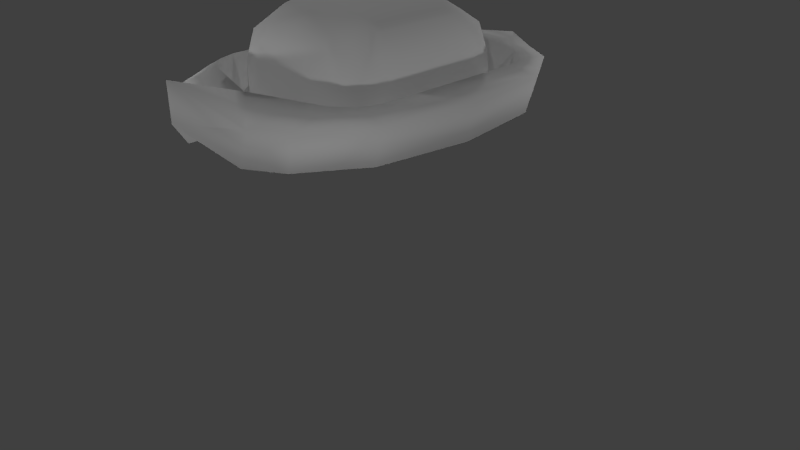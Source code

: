 # Source: helmet.blend  (saved by Blender 2.75.0; exported with 4.5.12 LTS)
import bpy
from mathutils import Matrix  # noqa: F401  (used for matrix-valued properties, if any)

bpy.ops.wm.read_factory_settings(use_empty=True)
scene = bpy.context.scene
scene.name = 'Scene'

# ---- collections
col_collection_1 = bpy.data.collections.new('Collection 1'); scene.collection.children.link(col_collection_1)

# ---- materials (node trees are filled in below, after node groups)
mat_material = bpy.data.materials.new('Material')
mat_material.alpha_threshold = 0.0
mat_material.use_transparent_shadow = False
mat_material.roughness = 0.5
mat_material.line_color = (0.0, 0.0, 0.0, 1.0)

# ---- material node trees

# ---- world
world_world = bpy.data.worlds.new('World'); scene.world = world_world
world_world.color = (0.05088, 0.05088, 0.05088)
world_world.use_sun_shadow = False
world_world.sun_shadow_jitter_overblur = 0.0
world_world.cycles.sampling_method = 'MANUAL'
world_world.cycles.sample_map_resolution = 256

# ---- cameras
cam_camera = bpy.data.cameras.new('Camera')
cam_camera.clip_end = 100.0
cam_camera.lens = 35.0
cam_camera.sensor_width = 32.0
cam_camera.sensor_height = 18.0
cam_camera.ortho_scale = 7.314
cam_camera.dof.focus_distance = 0.0
cam_camera.dof.aperture_fstop = 128.0

# ---- lights
light_lamp_007 = bpy.data.lights.new('Lamp.007', 'POINT')
light_lamp_007.transmission_factor = 0.0
light_lamp_007.cutoff_distance = 30.0
light_lamp_007.energy = 100.0
light_lamp_007.shadow_buffer_clip_start = 1.001
light_lamp_007.shadow_soft_size = 0.1
light_lamp_007.shadow_maximum_resolution = 0.006
light_lamp_007.use_absolute_resolution = True
light_lamp_007.cycles.use_multiple_importance_sampling = False
light_lamp_006 = bpy.data.lights.new('Lamp.006', 'POINT')
light_lamp_006.transmission_factor = 0.0
light_lamp_006.cutoff_distance = 30.0
light_lamp_006.energy = 100.0
light_lamp_006.shadow_buffer_clip_start = 1.001
light_lamp_006.shadow_soft_size = 0.1
light_lamp_006.shadow_maximum_resolution = 0.006
light_lamp_006.use_absolute_resolution = True
light_lamp_006.cycles.use_multiple_importance_sampling = False
light_lamp_005 = bpy.data.lights.new('Lamp.005', 'POINT')
light_lamp_005.transmission_factor = 0.0
light_lamp_005.cutoff_distance = 30.0
light_lamp_005.energy = 100.0
light_lamp_005.shadow_buffer_clip_start = 1.001
light_lamp_005.shadow_soft_size = 0.1
light_lamp_005.shadow_maximum_resolution = 0.006
light_lamp_005.use_absolute_resolution = True
light_lamp_005.cycles.use_multiple_importance_sampling = False
light_lamp_004 = bpy.data.lights.new('Lamp.004', 'POINT')
light_lamp_004.transmission_factor = 0.0
light_lamp_004.cutoff_distance = 30.0
light_lamp_004.energy = 100.0
light_lamp_004.shadow_buffer_clip_start = 1.001
light_lamp_004.shadow_soft_size = 0.1
light_lamp_004.shadow_maximum_resolution = 0.006
light_lamp_004.use_absolute_resolution = True
light_lamp_004.cycles.use_multiple_importance_sampling = False
light_lamp_003 = bpy.data.lights.new('Lamp.003', 'POINT')
light_lamp_003.transmission_factor = 0.0
light_lamp_003.cutoff_distance = 30.0
light_lamp_003.energy = 100.0
light_lamp_003.shadow_buffer_clip_start = 1.001
light_lamp_003.shadow_soft_size = 0.1
light_lamp_003.shadow_maximum_resolution = 0.006
light_lamp_003.use_absolute_resolution = True
light_lamp_003.cycles.use_multiple_importance_sampling = False
light_lamp_002 = bpy.data.lights.new('Lamp.002', 'POINT')
light_lamp_002.transmission_factor = 0.0
light_lamp_002.cutoff_distance = 30.0
light_lamp_002.energy = 100.0
light_lamp_002.shadow_buffer_clip_start = 1.001
light_lamp_002.shadow_soft_size = 0.1
light_lamp_002.shadow_maximum_resolution = 0.006
light_lamp_002.use_absolute_resolution = True
light_lamp_002.cycles.use_multiple_importance_sampling = False
light_lamp_001 = bpy.data.lights.new('Lamp.001', 'POINT')
light_lamp_001.transmission_factor = 0.0
light_lamp_001.cutoff_distance = 30.0
light_lamp_001.energy = 100.0
light_lamp_001.shadow_buffer_clip_start = 1.001
light_lamp_001.shadow_soft_size = 0.1
light_lamp_001.shadow_maximum_resolution = 0.006
light_lamp_001.use_absolute_resolution = True
light_lamp_001.cycles.use_multiple_importance_sampling = False
light_lamp = bpy.data.lights.new('Lamp', 'POINT')
light_lamp.transmission_factor = 0.0
light_lamp.cutoff_distance = 30.0
light_lamp.energy = 100.0
light_lamp.shadow_buffer_clip_start = 1.001
light_lamp.shadow_soft_size = 0.1
light_lamp.shadow_maximum_resolution = 0.006
light_lamp.use_absolute_resolution = True
light_lamp.cycles.use_multiple_importance_sampling = False

# ---- meshes
me_cube = bpy.data.meshes.new('Cube')
me_cube.from_pydata([(1.221, 1.456, -0.7134), (1.221, -1.454, -0.7134), (0.5289, -0.6172, 0.5871), (0.5289, 0.6161, 0.5871), (0.8373, 0.6161, 0.4355), (0.8373, -0.6172, 0.4355), (0.4939, -2.156, -0.7134), (0.4939, 2.158, -0.7134), (1.063, 0.8789, -0.4377), (0.4561, 1.23, -0.4943), (1.063, -0.8797, -0.4377), (0.4561, -1.229, -0.4943), (1.413, -1.172, -0.7134), (0.4939, -1.172, -0.7134), (0.5289, -0.4978, 0.5871), (0.8373, -0.4978, 0.4355), (1.133, -0.6377, -0.4235), (0.4939, 1.165, -0.7134), (1.413, 1.165, -0.7134), (0.5289, 0.4931, 0.5871), (0.8373, 0.4931, 0.4355), (1.133, 0.6318, -0.4235), (0.7152, -0.6172, 0.5055), (0.9333, 1.903, -0.7134), (0.7152, 0.6161, 0.5055), (0.9333, -1.901, -0.7134), (0.8458, -1.1, -0.4728), (0.8458, 1.1, -0.4728), (0.7152, -0.4978, 0.5055), (0.9333, -1.172, -0.7134), (0.9333, 1.165, -0.7134), (0.7152, 0.4931, 0.5055), (0.4939, -1.172, -0.7134), (0.9333, -1.172, -0.7134), (0.4939, 1.165, -0.7134), (0.9333, 1.165, -0.7134), (0.5, -0.8063, -0.4507), (0.8021, -0.8063, -0.4507), (0.5, 0.8005, -0.4507), (0.8021, 0.8005, -0.4507), (0.9551, 0.7991, 0.1847), (0.5, 1.0, 0.3759), (0.9551, -0.7996, 0.1847), (0.5, -1.0, 0.3759), (1.0, -0.6448, 0.1847), (1.0, 0.6396, 0.1847), (0.8021, 1.0, 0.2729), (0.8021, -1.0, 0.2729), (0.4972, -1.525, -0.5707), (1.101, 1.207, -0.5707), (0.4972, 1.526, -0.5707), (1.101, -1.206, -0.5707), (1.188, -0.9725, -0.5707), (1.188, 0.9663, -0.5707), (0.8617, -1.41, -0.5707), (0.8617, 1.41, -0.5707), (1.549, -1.172, -0.2628), (1.357, -1.454, -0.2628), (0.6328, -1.526, -0.1201), (0.6294, -2.157, -0.2628), (1.069, 1.903, -0.2628), (0.6294, 2.158, -0.2628), (1.069, -1.902, -0.2628), (1.549, 1.165, -0.2628), (1.323, -0.9728, -0.1201), (1.357, 1.455, -0.2628), (1.323, 0.966, -0.1201), (0.9973, -1.41, -0.1201), (1.236, 1.207, -0.1201), (0.6328, 1.526, -0.1201), (1.236, -1.207, -0.1201), (0.9973, 1.41, -0.1201), (1.575, -0.003388, -0.7134), (0.5289, -0.00235, 0.5871), (0.8373, -0.00235, 0.4355), (1.133, -0.00292, -0.4235), (1.353, -0.003388, -0.7134), (0.7152, -0.00235, 0.5055), (1.248, -0.003388, -0.7134), (0.5, -0.002907, -0.4507), (0.8021, -0.002907, -0.4507), (1.0, -0.002907, 0.1847), (1.188, -0.003126, -0.5707), (1.711, -0.003677, -0.2628), (1.323, -0.003415, -0.1201), (0.4561, -1.229, 0.0146), (1.133, -0.6377, -0.172), (1.133, 0.6318, -0.172), (0.8458, -1.1, -0.07422), (1.063, 0.8789, -0.1578), (0.4561, 1.23, 0.0146), (1.063, -0.8797, -0.1578), (0.8458, 1.1, -0.07422), (1.133, -0.002921, -0.172), (-1.221, 1.456, -0.7134), (-1.221, -1.454, -0.7134), (-0.5289, -0.6172, 0.5871), (-0.5289, 0.6161, 0.5871), (-0.8373, 0.6161, 0.4355), (-0.8373, -0.6172, 0.4355), (-0.4939, -2.156, -0.7134), (-0.4939, 2.158, -0.7134), (0.0, 2.582, -0.7134), (0.0, -2.581, -0.2611), (0.0, 0.6161, 0.6571), (0.0, -0.6172, 0.6571), (-1.063, 0.8789, -0.4377), (-0.4561, 1.23, -0.4943), (-1.063, -0.8797, -0.4377), (-0.4561, -1.229, -0.4943), (0.0, 1.23, -0.4943), (0.0, -1.229, -0.4943), (-1.413, -1.172, -0.7134), (-0.4939, -1.172, -0.7134), (-0.5289, -0.4978, 0.5871), (-0.8373, -0.4978, 0.4355), (0.0, -0.4978, 0.6571), (0.0, -1.172, -0.5105), (-1.133, -0.6377, -0.4235), (-0.4939, 1.165, -0.7134), (0.0, 1.165, -0.7134), (-1.413, 1.165, -0.7134), (-0.5289, 0.4931, 0.5871), (-0.8373, 0.4931, 0.4355), (0.0, 0.4931, 0.6571), (-1.133, 0.6318, -0.4235), (-0.7152, -0.6172, 0.5055), (-0.9333, 1.903, -0.7134), (-0.7152, 0.6161, 0.5055), (-0.9333, -1.901, -0.7134), (-0.8458, -1.1, -0.4728), (-0.8458, 1.1, -0.4728), (-0.7152, -0.4978, 0.5055), (-0.9333, -1.172, -0.7134), (-0.9333, 1.165, -0.7134), (-0.7152, 0.4931, 0.5055), (-0.4939, -1.172, -0.7134), (0.0, -1.172, -0.5145), (-0.9333, -1.172, -0.7134), (-0.4939, 1.165, -0.7134), (0.0, 1.165, -0.7134), (-0.9333, 1.165, -0.7134), (-0.5, -0.8063, -0.4507), (0.0, -0.8063, -0.4507), (-0.8021, -0.8063, -0.4507), (-0.5, 0.8005, -0.4507), (0.0, 0.8005, -0.4507), (-0.8021, 0.8005, -0.4507), (-0.9551, 0.7991, 0.1847), (-0.5, 1.0, 0.3759), (-0.9551, -0.7996, 0.1847), (0.0, 1.0, 0.4641), (-0.5, -1.0, 0.3759), (0.0, -1.0, 0.4641), (-1.0, -0.6448, 0.1847), (-1.0, 0.6396, 0.1847), (-0.8021, 1.0, 0.2729), (-0.8021, -1.0, 0.2729), (-0.4972, -1.525, -0.5707), (0.0, -1.718, -0.3679), (-1.101, 1.207, -0.5707), (-0.4972, 1.526, -0.5707), (-1.101, -1.206, -0.5707), (0.0, 1.719, -0.5707), (-1.188, -0.9725, -0.5707), (-1.188, 0.9663, -0.5707), (-0.8617, -1.41, -0.5707), (-0.8617, 1.41, -0.5707), (-1.549, -1.172, -0.2628), (-1.357, -1.454, -0.2628), (-0.6328, -1.526, -0.1201), (-0.6294, -2.157, -0.2628), (-1.069, 1.903, -0.2628), (-0.6294, 2.158, -0.2628), (-1.069, -1.902, -0.2628), (0.0, 2.582, -0.2628), (0.0, -2.581, 0.1895), (0.0, -1.719, -0.1201), (-1.549, 1.165, -0.2628), (-1.323, -0.9728, -0.1201), (-1.357, 1.455, -0.2628), (-1.323, 0.966, -0.1201), (-0.9973, -1.41, -0.1201), (-1.236, 1.207, -0.1201), (-0.6328, 1.526, -0.1201), (-1.236, -1.207, -0.1201), (0.0, 1.719, -0.1201), (-0.9973, 1.41, -0.1201), (-1.575, -0.003388, -0.7134), (-0.5289, -0.00235, 0.5871), (-0.8373, -0.00235, 0.4355), (0.0, -0.00235, 0.6571), (-1.133, -0.00292, -0.4235), (-1.353, -0.003388, -0.7134), (-0.7152, -0.00235, 0.5055), (-1.248, -0.003388, -0.7134), (-0.5, -0.002907, -0.4507), (0.0, -0.002907, -0.4507), (-0.8021, -0.002907, -0.4507), (-1.0, -0.002907, 0.1847), (-1.188, -0.003126, -0.5707), (-1.711, -0.003677, -0.2628), (-1.323, -0.003415, -0.1201), (-0.4561, -1.229, 0.0146), (0.0, -1.229, 0.06885), (-1.133, -0.6377, -0.172), (-1.133, 0.6318, -0.172), (-0.8458, -1.1, -0.07422), (-1.063, 0.8789, -0.1578), (-0.4561, 1.23, 0.0146), (-1.063, -0.8797, -0.1578), (0.0, 1.23, 0.06885), (-0.8458, 1.1, -0.07422), (-1.133, -0.002921, -0.172)], [], [(48, 11, 111, 159), (29, 25, 6, 13), (44, 15, 5, 42), (50, 55, 71, 69), (47, 22, 2, 43), (28, 14, 2, 22), (51, 54, 67, 70), (43, 2, 105, 153), (14, 116, 105, 2), (13, 6, 103, 117), (90, 9, 110, 211), (54, 26, 11, 48), (92, 27, 9, 90), (52, 16, 10, 51), (82, 75, 16, 52), (29, 13, 32, 33), (73, 191, 116, 14), (77, 73, 14, 28), (81, 74, 15, 44), (120, 17, 34, 140), (23, 30, 17, 7), (40, 4, 20, 45), (24, 3, 19, 31), (3, 104, 124, 19), (7, 17, 120, 102), (49, 8, 21, 53), (4, 24, 31, 20), (0, 18, 30, 23), (72, 12, 29, 76), (74, 77, 28, 15), (89, 8, 27, 92), (51, 10, 26, 54), (15, 28, 22, 5), (42, 5, 22, 47), (6, 25, 62, 59), (12, 1, 25, 29), (34, 35, 39, 38), (78, 33, 37, 80), (13, 117, 137, 32), (17, 30, 35, 34), (76, 29, 33, 78), (79, 36, 143, 197), (80, 37, 36, 79), (32, 137, 143, 36), (140, 34, 38, 146), (33, 32, 36, 37), (91, 42, 47, 88), (4, 40, 46, 24), (89, 40, 45, 87), (93, 81, 44, 86), (24, 46, 41, 3), (3, 41, 151, 104), (85, 43, 153, 204), (88, 47, 43, 85), (86, 44, 42, 91), (8, 49, 55, 27), (48, 159, 177, 58), (49, 53, 66, 68), (82, 52, 64, 84), (1, 12, 56, 57), (7, 102, 175, 61), (9, 50, 163, 110), (27, 55, 50, 9), (18, 0, 65, 63), (71, 60, 61, 69), (69, 61, 175, 186), (68, 65, 60, 71), (57, 70, 67, 62), (65, 68, 66, 63), (83, 84, 64, 56), (56, 64, 70, 57), (62, 67, 58, 59), (59, 58, 177, 176), (163, 50, 69, 186), (23, 7, 61, 60), (25, 1, 57, 62), (55, 49, 68, 71), (54, 48, 58, 67), (72, 18, 63, 83), (103, 6, 59, 176), (0, 23, 60, 65), (52, 51, 70, 64), (12, 72, 83, 56), (63, 66, 84, 83), (53, 82, 84, 66), (87, 45, 81, 93), (39, 80, 79, 38), (38, 79, 197, 146), (30, 76, 78, 35), (35, 78, 80, 39), (20, 31, 77, 74), (18, 72, 76, 30), (45, 20, 74, 81), (31, 19, 73, 77), (19, 124, 191, 73), (53, 21, 75, 82), (21, 87, 93, 75), (16, 86, 91, 10), (26, 88, 85, 11), (11, 85, 204, 111), (75, 93, 86, 16), (8, 89, 87, 21), (10, 91, 88, 26), (40, 89, 92, 46), (46, 92, 90, 41), (41, 90, 211, 151), (158, 159, 111, 109), (133, 113, 100, 129), (154, 150, 99, 115), (161, 184, 187, 167), (157, 152, 96, 126), (132, 126, 96, 114), (162, 185, 182, 166), (152, 153, 105, 96), (114, 96, 105, 116), (113, 117, 103, 100), (209, 211, 110, 107), (166, 158, 109, 130), (212, 209, 107, 131), (164, 162, 108, 118), (200, 164, 118, 192), (133, 138, 136, 113), (189, 114, 116, 191), (194, 132, 114, 189), (199, 154, 115, 190), (120, 140, 139, 119), (127, 101, 119, 134), (148, 155, 123, 98), (128, 135, 122, 97), (97, 122, 124, 104), (101, 102, 120, 119), (160, 165, 125, 106), (98, 123, 135, 128), (94, 127, 134, 121), (188, 193, 133, 112), (190, 115, 132, 194), (208, 212, 131, 106), (162, 166, 130, 108), (115, 99, 126, 132), (150, 157, 126, 99), (100, 171, 174, 129), (112, 133, 129, 95), (139, 145, 147, 141), (195, 198, 144, 138), (113, 136, 137, 117), (119, 139, 141, 134), (193, 195, 138, 133), (196, 197, 143, 142), (198, 196, 142, 144), (136, 142, 143, 137), (140, 146, 145, 139), (138, 144, 142, 136), (210, 207, 157, 150), (98, 128, 156, 148), (208, 206, 155, 148), (213, 205, 154, 199), (128, 97, 149, 156), (97, 104, 151, 149), (203, 204, 153, 152), (207, 203, 152, 157), (205, 210, 150, 154), (106, 131, 167, 160), (158, 170, 177, 159), (160, 183, 181, 165), (200, 202, 179, 164), (95, 169, 168, 112), (101, 173, 175, 102), (107, 110, 163, 161), (131, 107, 161, 167), (121, 178, 180, 94), (187, 184, 173, 172), (184, 186, 175, 173), (183, 187, 172, 180), (169, 174, 182, 185), (180, 178, 181, 183), (201, 168, 179, 202), (168, 169, 185, 179), (174, 171, 170, 182), (171, 176, 177, 170), (163, 186, 184, 161), (127, 172, 173, 101), (129, 174, 169, 95), (167, 187, 183, 160), (166, 182, 170, 158), (188, 201, 178, 121), (103, 176, 171, 100), (94, 180, 172, 127), (164, 179, 185, 162), (112, 168, 201, 188), (178, 201, 202, 181), (165, 181, 202, 200), (206, 213, 199, 155), (147, 145, 196, 198), (145, 146, 197, 196), (134, 141, 195, 193), (141, 147, 198, 195), (123, 190, 194, 135), (121, 134, 193, 188), (155, 199, 190, 123), (135, 194, 189, 122), (122, 189, 191, 124), (165, 200, 192, 125), (125, 192, 213, 206), (118, 108, 210, 205), (130, 109, 203, 207), (109, 111, 204, 203), (192, 118, 205, 213), (106, 125, 206, 208), (108, 130, 207, 210), (148, 156, 212, 208), (156, 149, 209, 212), (149, 151, 211, 209)])
me_cube.polygons.foreach_set('use_smooth', [True] * 212)
_uv = me_cube.uv_layers.new(name='UVMap')
_uv.uv.foreach_set('vector', [0.2059, 0.2616, 0.2367, 0.2708, 0.2295, 0.3175, 0.1748, 0.3175, 0.1968, 0.9215, 0.1058, 0.9326, 0.06422, 0.8793, 0.1853, 0.8708, 0.3263, 0.2499, 0.3391, 0.2668, 0.3319, 0.2679, 0.3164, 0.2546, 0.5328, 0.2671, 0.5164, 0.2307, 0.5537, 0.1863, 0.5766, 0.2336, 0.3077, 0.2686, 0.333, 0.2762, 0.334, 0.2878, 0.3087, 0.2874, 0.34, 0.2754, 0.3408, 0.2874, 0.334, 0.2878, 0.333, 0.2762, 0.246, 0.2029, 0.2235, 0.2264, 0.1875, 0.181, 0.2209, 0.1499, 0.3087, 0.2874, 0.334, 0.2878, 0.3349, 0.3175, 0.3104, 0.3175, 0.3408, 0.2874, 0.3417, 0.3175, 0.3349, 0.3175, 0.334, 0.2878, 0.1853, 0.8708, 0.06422, 0.8793, 0.0001179, 0.7859, 0.1817, 0.8032, 0.4584, 0.2855, 0.5014, 0.274, 0.5045, 0.3175, 0.4581, 0.3175, 0.2235, 0.2264, 0.2572, 0.2323, 0.2367, 0.2708, 0.2059, 0.2616, 0.4518, 0.2559, 0.4826, 0.2353, 0.5014, 0.274, 0.4584, 0.2855, 0.2708, 0.1909, 0.3106, 0.2016, 0.2847, 0.2103, 0.246, 0.2029, 0.371, 0.1772, 0.3708, 0.1929, 0.3106, 0.2016, 0.2708, 0.1909, 0.1968, 0.9215, 0.1853, 0.8708, 0.1863, 0.8706, 0.1976, 0.9205, 0.37, 0.2863, 0.37, 0.3175, 0.3417, 0.3175, 0.3408, 0.2874, 0.37, 0.274, 0.37, 0.2863, 0.3408, 0.2874, 0.34, 0.2754, 0.3702, 0.2444, 0.3701, 0.2651, 0.3391, 0.2668, 0.3263, 0.2499, 0.4629, 0.83, 0.4562, 0.8828, 0.4554, 0.8827, 0.4619, 0.8299, 0.529, 0.9501, 0.4398, 0.9342, 0.4562, 0.8828, 0.57, 0.9015, 0.4239, 0.2556, 0.4083, 0.2685, 0.4009, 0.2673, 0.4139, 0.2507, 0.4071, 0.2767, 0.4059, 0.2881, 0.3989, 0.2877, 0.3999, 0.2758, 0.4059, 0.2881, 0.4047, 0.3175, 0.3979, 0.3175, 0.3989, 0.2877, 0.57, 0.9015, 0.4562, 0.8828, 0.4629, 0.83, 0.6287, 0.8457, 0.4947, 0.2067, 0.4556, 0.213, 0.4303, 0.2032, 0.4695, 0.194, 0.4083, 0.2685, 0.4071, 0.2767, 0.3999, 0.2758, 0.4009, 0.2673, 0.4695, 0.9726, 0.4363, 0.9887, 0.4398, 0.9342, 0.529, 0.9501, 0.3152, 0.9999, 0.1961, 0.977, 0.1968, 0.9215, 0.3163, 0.9771, 0.3701, 0.2651, 0.37, 0.274, 0.34, 0.2754, 0.3391, 0.2668, 0.4399, 0.2342, 0.4556, 0.213, 0.4826, 0.2353, 0.4518, 0.2559, 0.246, 0.2029, 0.2847, 0.2103, 0.2572, 0.2323, 0.2235, 0.2264, 0.3391, 0.2668, 0.34, 0.2754, 0.333, 0.2762, 0.3319, 0.2679, 0.3164, 0.2546, 0.3319, 0.2679, 0.333, 0.2762, 0.3077, 0.2686, 0.0001179, 0.1834, 0.06175, 0.1184, 0.1193, 0.1622, 0.06887, 0.2187, 0.1961, 0.977, 0.165, 0.9586, 0.1058, 0.9326, 0.1968, 0.9215, 0.4554, 0.8827, 0.439, 0.933, 0.4016, 0.9075, 0.4057, 0.8767, 0.3168, 0.9676, 0.1976, 0.9205, 0.2376, 0.8976, 0.32, 0.9045, 0.1853, 0.8708, 0.1817, 0.8032, 0.1829, 0.8033, 0.1863, 0.8706, 0.4562, 0.8828, 0.4398, 0.9342, 0.439, 0.933, 0.4554, 0.8827, 0.3163, 0.9771, 0.1968, 0.9215, 0.1976, 0.9205, 0.3168, 0.9676, 0.3222, 0.8713, 0.2356, 0.8655, 0.2353, 0.8083, 0.3266, 0.817, 0.32, 0.9045, 0.2376, 0.8976, 0.2356, 0.8655, 0.3222, 0.8713, 0.1863, 0.8706, 0.1829, 0.8033, 0.2353, 0.8083, 0.2356, 0.8655, 0.4619, 0.8299, 0.4554, 0.8827, 0.4057, 0.8767, 0.4118, 0.8251, 0.1976, 0.9205, 0.1863, 0.8706, 0.2356, 0.8655, 0.2376, 0.8976, 0.3009, 0.2329, 0.3164, 0.2546, 0.3077, 0.2686, 0.2881, 0.2543, 0.4083, 0.2685, 0.4239, 0.2556, 0.4322, 0.2695, 0.4071, 0.2767, 0.4399, 0.2342, 0.4239, 0.2556, 0.4139, 0.2507, 0.422, 0.2241, 0.3705, 0.2155, 0.3702, 0.2444, 0.3263, 0.2499, 0.3184, 0.2228, 0.4071, 0.2767, 0.4322, 0.2695, 0.4309, 0.288, 0.4059, 0.2881, 0.4059, 0.2881, 0.4309, 0.288, 0.429, 0.3175, 0.4047, 0.3175, 0.2805, 0.2844, 0.3087, 0.2874, 0.3104, 0.3175, 0.2803, 0.3175, 0.2881, 0.2543, 0.3077, 0.2686, 0.3087, 0.2874, 0.2805, 0.2844, 0.3184, 0.2228, 0.3263, 0.2499, 0.3164, 0.2546, 0.3009, 0.2329, 0.4556, 0.213, 0.4947, 0.2067, 0.5164, 0.2307, 0.4826, 0.2353, 0.2059, 0.2616, 0.1748, 0.3175, 0.1397, 0.3175, 0.1625, 0.228, 0.4947, 0.2067, 0.4695, 0.194, 0.4886, 0.1391, 0.5216, 0.1538, 0.371, 0.1772, 0.2708, 0.1909, 0.2535, 0.1367, 0.371, 0.1255, 0.1379, 0.06382, 0.1915, 0.04025, 0.2254, 0.1029, 0.1831, 0.1241, 0.7426, 0.2075, 0.7719, 0.3175, 0.7077, 0.3175, 0.6656, 0.2292, 0.5014, 0.274, 0.5328, 0.2671, 0.5469, 0.3175, 0.5045, 0.3175, 0.4826, 0.2353, 0.5164, 0.2307, 0.5328, 0.2671, 0.5014, 0.274, 0.5544, 0.04312, 0.6101, 0.06984, 0.5609, 0.1295, 0.518, 0.1061, 0.5537, 0.1863, 0.6224, 0.1712, 0.6656, 0.2292, 0.5766, 0.2336, 0.5766, 0.2336, 0.6656, 0.2292, 0.7077, 0.3175, 0.6006, 0.3175, 0.5216, 0.1538, 0.5609, 0.1295, 0.6224, 0.1712, 0.5537, 0.1863, 0.1831, 0.1241, 0.2209, 0.1499, 0.1875, 0.181, 0.1193, 0.1622, 0.5609, 0.1295, 0.5216, 0.1538, 0.4886, 0.1391, 0.518, 0.1061, 0.3715, 0.07562, 0.371, 0.1255, 0.2535, 0.1367, 0.2254, 0.1029, 0.2254, 0.1029, 0.2535, 0.1367, 0.2209, 0.1499, 0.1831, 0.1241, 0.1193, 0.1622, 0.1875, 0.181, 0.1625, 0.228, 0.06887, 0.2187, 0.06887, 0.2187, 0.1625, 0.228, 0.1397, 0.3175, 0.05464, 0.3175, 0.5469, 0.3175, 0.5328, 0.2671, 0.5766, 0.2336, 0.6006, 0.3175, 0.686, 0.1311, 0.7426, 0.2075, 0.6656, 0.2292, 0.6224, 0.1712, 0.06175, 0.1184, 0.1379, 0.06382, 0.1831, 0.1241, 0.1193, 0.1622, 0.5164, 0.2307, 0.4947, 0.2067, 0.5216, 0.1538, 0.5537, 0.1863, 0.2235, 0.2264, 0.2059, 0.2616, 0.1625, 0.228, 0.1875, 0.181, 0.3722, 0.0001179, 0.5544, 0.04312, 0.518, 0.1061, 0.3715, 0.07562, 0.0001906, 0.3175, 0.0001179, 0.1834, 0.06887, 0.2187, 0.05464, 0.3175, 0.6101, 0.06984, 0.686, 0.1311, 0.6224, 0.1712, 0.5609, 0.1295, 0.2708, 0.1909, 0.246, 0.2029, 0.2209, 0.1499, 0.2535, 0.1367, 0.1915, 0.04025, 0.3722, 0.0001179, 0.3715, 0.07562, 0.2254, 0.1029, 0.518, 0.1061, 0.4886, 0.1391, 0.371, 0.1255, 0.3715, 0.07562, 0.4695, 0.194, 0.371, 0.1772, 0.371, 0.1255, 0.4886, 0.1391, 0.422, 0.2241, 0.4139, 0.2507, 0.3702, 0.2444, 0.3705, 0.2155, 0.4016, 0.9075, 0.32, 0.9045, 0.3222, 0.8713, 0.4057, 0.8767, 0.4057, 0.8767, 0.3222, 0.8713, 0.3266, 0.817, 0.4118, 0.8251, 0.4398, 0.9342, 0.3163, 0.9771, 0.3168, 0.9676, 0.439, 0.933, 0.439, 0.933, 0.3168, 0.9676, 0.32, 0.9045, 0.4016, 0.9075, 0.4009, 0.2673, 0.3999, 0.2758, 0.37, 0.274, 0.3701, 0.2651, 0.4363, 0.9887, 0.3152, 0.9999, 0.3163, 0.9771, 0.4398, 0.9342, 0.4139, 0.2507, 0.4009, 0.2673, 0.3701, 0.2651, 0.3702, 0.2444, 0.3999, 0.2758, 0.3989, 0.2877, 0.37, 0.2863, 0.37, 0.274, 0.3989, 0.2877, 0.3979, 0.3175, 0.37, 0.3175, 0.37, 0.2863, 0.4695, 0.194, 0.4303, 0.2032, 0.3708, 0.1929, 0.371, 0.1772, 0.4303, 0.2032, 0.422, 0.2241, 0.3705, 0.2155, 0.3708, 0.1929, 0.3106, 0.2016, 0.3184, 0.2228, 0.3009, 0.2329, 0.2847, 0.2103, 0.2572, 0.2323, 0.2881, 0.2543, 0.2805, 0.2844, 0.2367, 0.2708, 0.2367, 0.2708, 0.2805, 0.2844, 0.2803, 0.3175, 0.2295, 0.3175, 0.3708, 0.1929, 0.3705, 0.2155, 0.3184, 0.2228, 0.3106, 0.2016, 0.4556, 0.213, 0.4399, 0.2342, 0.422, 0.2241, 0.4303, 0.2032, 0.2847, 0.2103, 0.3009, 0.2329, 0.2881, 0.2543, 0.2572, 0.2323, 0.4239, 0.2556, 0.4399, 0.2342, 0.4518, 0.2559, 0.4322, 0.2695, 0.4322, 0.2695, 0.4518, 0.2559, 0.4584, 0.2855, 0.4309, 0.288, 0.4309, 0.288, 0.4584, 0.2855, 0.4581, 0.3175, 0.429, 0.3175, 0.2059, 0.3735, 0.1748, 0.3175, 0.2295, 0.3175, 0.2367, 0.3643, 0.2188, 0.6898, 0.198, 0.7375, 0.08069, 0.7063, 0.1315, 0.6618, 0.3263, 0.3851, 0.3164, 0.3805, 0.3319, 0.3672, 0.3391, 0.3683, 0.5328, 0.368, 0.5766, 0.4015, 0.5537, 0.4488, 0.5164, 0.4044, 0.3077, 0.3665, 0.3087, 0.3477, 0.334, 0.3473, 0.333, 0.3589, 0.34, 0.3597, 0.333, 0.3589, 0.334, 0.3473, 0.3408, 0.3477, 0.246, 0.4321, 0.2209, 0.4852, 0.1875, 0.4541, 0.2235, 0.4087, 0.3087, 0.3477, 0.3104, 0.3175, 0.3349, 0.3175, 0.334, 0.3473, 0.3408, 0.3477, 0.334, 0.3473, 0.3349, 0.3175, 0.3417, 0.3175, 0.198, 0.7375, 0.1817, 0.8032, 0.0001179, 0.7859, 0.08069, 0.7063, 0.4584, 0.3495, 0.4581, 0.3175, 0.5045, 0.3175, 0.5014, 0.361, 0.2235, 0.4087, 0.2059, 0.3735, 0.2367, 0.3643, 0.2572, 0.4028, 0.4518, 0.3792, 0.4584, 0.3495, 0.5014, 0.361, 0.4826, 0.3998, 0.2708, 0.4442, 0.246, 0.4321, 0.2847, 0.4248, 0.3106, 0.4335, 0.371, 0.4579, 0.2708, 0.4442, 0.3106, 0.4335, 0.3708, 0.4422, 0.2188, 0.6898, 0.2195, 0.691, 0.1989, 0.7378, 0.198, 0.7375, 0.37, 0.3487, 0.3408, 0.3477, 0.3417, 0.3175, 0.37, 0.3175, 0.37, 0.3611, 0.34, 0.3597, 0.3408, 0.3477, 0.37, 0.3487, 0.3702, 0.3907, 0.3263, 0.3851, 0.3391, 0.3683, 0.3701, 0.3699, 0.4629, 0.83, 0.4619, 0.8299, 0.4655, 0.7768, 0.4663, 0.7768, 0.5504, 0.7244, 0.5816, 0.7799, 0.4663, 0.7768, 0.4599, 0.7233, 0.4239, 0.3795, 0.4139, 0.3844, 0.4009, 0.3678, 0.4083, 0.3666, 0.4071, 0.3584, 0.3999, 0.3593, 0.3989, 0.3474, 0.4059, 0.347, 0.4059, 0.347, 0.3989, 0.3474, 0.3979, 0.3175, 0.4047, 0.3175, 0.5816, 0.7799, 0.6287, 0.8457, 0.4629, 0.83, 0.4663, 0.7768, 0.4947, 0.4284, 0.4695, 0.441, 0.4303, 0.4319, 0.4556, 0.422, 0.4083, 0.3666, 0.4009, 0.3678, 0.3999, 0.3593, 0.4071, 0.3584, 0.4963, 0.6911, 0.5504, 0.7244, 0.4599, 0.7233, 0.4667, 0.6691, 0.3499, 0.6352, 0.3467, 0.6578, 0.2188, 0.6898, 0.2286, 0.6352, 0.3701, 0.3699, 0.3391, 0.3683, 0.34, 0.3597, 0.37, 0.3611, 0.4399, 0.4008, 0.4518, 0.3792, 0.4826, 0.3998, 0.4556, 0.422, 0.246, 0.4321, 0.2235, 0.4087, 0.2572, 0.4028, 0.2847, 0.4248, 0.3391, 0.3683, 0.3319, 0.3672, 0.333, 0.3589, 0.34, 0.3597, 0.3164, 0.3805, 0.3077, 0.3665, 0.333, 0.3589, 0.3319, 0.3672, 0.0001179, 0.4517, 0.06887, 0.4164, 0.1193, 0.4729, 0.06175, 0.5167, 0.2286, 0.6352, 0.2188, 0.6898, 0.1315, 0.6618, 0.1946, 0.6474, 0.4655, 0.7768, 0.4156, 0.7733, 0.4173, 0.7422, 0.4589, 0.7242, 0.3454, 0.6672, 0.3367, 0.7298, 0.2545, 0.721, 0.2195, 0.691, 0.198, 0.7375, 0.1989, 0.7378, 0.1829, 0.8033, 0.1817, 0.8032, 0.4663, 0.7768, 0.4655, 0.7768, 0.4589, 0.7242, 0.4599, 0.7233, 0.3467, 0.6578, 0.3454, 0.6672, 0.2195, 0.691, 0.2188, 0.6898, 0.3325, 0.7629, 0.3266, 0.817, 0.2353, 0.8083, 0.2464, 0.7521, 0.3367, 0.7298, 0.3325, 0.7629, 0.2464, 0.7521, 0.2545, 0.721, 0.1989, 0.7378, 0.2464, 0.7521, 0.2353, 0.8083, 0.1829, 0.8033, 0.4619, 0.8299, 0.4118, 0.8251, 0.4156, 0.7733, 0.4655, 0.7768, 0.2195, 0.691, 0.2545, 0.721, 0.2464, 0.7521, 0.1989, 0.7378, 0.3009, 0.4022, 0.2881, 0.3808, 0.3077, 0.3665, 0.3164, 0.3805, 0.4083, 0.3666, 0.4071, 0.3584, 0.4322, 0.3655, 0.4239, 0.3795, 0.4399, 0.4008, 0.422, 0.411, 0.4139, 0.3844, 0.4239, 0.3795, 0.3705, 0.4196, 0.3184, 0.4123, 0.3263, 0.3851, 0.3702, 0.3907, 0.4071, 0.3584, 0.4059, 0.347, 0.4309, 0.3471, 0.4322, 0.3655, 0.4059, 0.347, 0.4047, 0.3175, 0.429, 0.3175, 0.4309, 0.3471, 0.2805, 0.3507, 0.2803, 0.3175, 0.3104, 0.3175, 0.3087, 0.3477, 0.2881, 0.3808, 0.2805, 0.3507, 0.3087, 0.3477, 0.3077, 0.3665, 0.3184, 0.4123, 0.3009, 0.4022, 0.3164, 0.3805, 0.3263, 0.3851, 0.4556, 0.422, 0.4826, 0.3998, 0.5164, 0.4044, 0.4947, 0.4284, 0.2059, 0.3735, 0.1625, 0.407, 0.1397, 0.3175, 0.1748, 0.3175, 0.4947, 0.4284, 0.5216, 0.4813, 0.4886, 0.496, 0.4695, 0.441, 0.371, 0.4579, 0.371, 0.5095, 0.2535, 0.4984, 0.2708, 0.4442, 0.1379, 0.5713, 0.1831, 0.511, 0.2254, 0.5321, 0.1915, 0.5948, 0.7426, 0.4276, 0.6656, 0.4059, 0.7077, 0.3175, 0.7719, 0.3175, 0.5014, 0.361, 0.5045, 0.3175, 0.5469, 0.3175, 0.5328, 0.368, 0.4826, 0.3998, 0.5014, 0.361, 0.5328, 0.368, 0.5164, 0.4044, 0.5544, 0.592, 0.518, 0.529, 0.5609, 0.5056, 0.6101, 0.5652, 0.5537, 0.4488, 0.5766, 0.4015, 0.6656, 0.4059, 0.6224, 0.4639, 0.5766, 0.4015, 0.6006, 0.3175, 0.7077, 0.3175, 0.6656, 0.4059, 0.5216, 0.4813, 0.5537, 0.4488, 0.6224, 0.4639, 0.5609, 0.5056, 0.1831, 0.511, 0.1193, 0.4729, 0.1875, 0.4541, 0.2209, 0.4852, 0.5609, 0.5056, 0.518, 0.529, 0.4886, 0.496, 0.5216, 0.4813, 0.3715, 0.5595, 0.2254, 0.5321, 0.2535, 0.4984, 0.371, 0.5095, 0.2254, 0.5321, 0.1831, 0.511, 0.2209, 0.4852, 0.2535, 0.4984, 0.1193, 0.4729, 0.06887, 0.4164, 0.1625, 0.407, 0.1875, 0.4541, 0.06887, 0.4164, 0.05464, 0.3175, 0.1397, 0.3175, 0.1625, 0.407, 0.5469, 0.3175, 0.6006, 0.3175, 0.5766, 0.4015, 0.5328, 0.368, 0.686, 0.504, 0.6224, 0.4639, 0.6656, 0.4059, 0.7426, 0.4276, 0.06175, 0.5167, 0.1193, 0.4729, 0.1831, 0.511, 0.1379, 0.5713, 0.5164, 0.4044, 0.5537, 0.4488, 0.5216, 0.4813, 0.4947, 0.4284, 0.2235, 0.4087, 0.1875, 0.4541, 0.1625, 0.407, 0.2059, 0.3735, 0.3722, 0.635, 0.3715, 0.5595, 0.518, 0.529, 0.5544, 0.592, 0.0001906, 0.3175, 0.05464, 0.3175, 0.06887, 0.4164, 0.0001179, 0.4517, 0.6101, 0.5652, 0.5609, 0.5056, 0.6224, 0.4639, 0.686, 0.504, 0.2708, 0.4442, 0.2535, 0.4984, 0.2209, 0.4852, 0.246, 0.4321, 0.1915, 0.5948, 0.2254, 0.5321, 0.3715, 0.5595, 0.3722, 0.635, 0.518, 0.529, 0.3715, 0.5595, 0.371, 0.5095, 0.4886, 0.496, 0.4695, 0.441, 0.4886, 0.496, 0.371, 0.5095, 0.371, 0.4579, 0.422, 0.411, 0.3705, 0.4196, 0.3702, 0.3907, 0.4139, 0.3844, 0.4173, 0.7422, 0.4156, 0.7733, 0.3325, 0.7629, 0.3367, 0.7298, 0.4156, 0.7733, 0.4118, 0.8251, 0.3266, 0.817, 0.3325, 0.7629, 0.4599, 0.7233, 0.4589, 0.7242, 0.3454, 0.6672, 0.3467, 0.6578, 0.4589, 0.7242, 0.4173, 0.7422, 0.3367, 0.7298, 0.3454, 0.6672, 0.4009, 0.3678, 0.3701, 0.3699, 0.37, 0.3611, 0.3999, 0.3593, 0.4667, 0.6691, 0.4599, 0.7233, 0.3467, 0.6578, 0.3499, 0.6352, 0.4139, 0.3844, 0.3702, 0.3907, 0.3701, 0.3699, 0.4009, 0.3678, 0.3999, 0.3593, 0.37, 0.3611, 0.37, 0.3487, 0.3989, 0.3474, 0.3989, 0.3474, 0.37, 0.3487, 0.37, 0.3175, 0.3979, 0.3175, 0.4695, 0.441, 0.371, 0.4579, 0.3708, 0.4422, 0.4303, 0.4319, 0.4303, 0.4319, 0.3708, 0.4422, 0.3705, 0.4196, 0.422, 0.411, 0.3106, 0.4335, 0.2847, 0.4248, 0.3009, 0.4022, 0.3184, 0.4123, 0.2572, 0.4028, 0.2367, 0.3643, 0.2805, 0.3507, 0.2881, 0.3808, 0.2367, 0.3643, 0.2295, 0.3175, 0.2803, 0.3175, 0.2805, 0.3507, 0.3708, 0.4422, 0.3106, 0.4335, 0.3184, 0.4123, 0.3705, 0.4196, 0.4556, 0.422, 0.4303, 0.4319, 0.422, 0.411, 0.4399, 0.4008, 0.2847, 0.4248, 0.2572, 0.4028, 0.2881, 0.3808, 0.3009, 0.4022, 0.4239, 0.3795, 0.4322, 0.3655, 0.4518, 0.3792, 0.4399, 0.4008, 0.4322, 0.3655, 0.4309, 0.3471, 0.4584, 0.3495, 0.4518, 0.3792, 0.4309, 0.3471, 0.429, 0.3175, 0.4581, 0.3175, 0.4584, 0.3495])
me_cube.materials.append(mat_material)
me_cube.use_remesh_preserve_volume = False
me_cube.use_remesh_preserve_attributes = False
me_cube.use_mirror_vertex_groups = False
me_cube.update()

# ---- objects
ob_lamp_007 = bpy.data.objects.new('Lamp.007', light_lamp_007)
ob_lamp_006 = bpy.data.objects.new('Lamp.006', light_lamp_006)
ob_lamp_005 = bpy.data.objects.new('Lamp.005', light_lamp_005)
ob_lamp_004 = bpy.data.objects.new('Lamp.004', light_lamp_004)
ob_lamp_003 = bpy.data.objects.new('Lamp.003', light_lamp_003)
ob_lamp_002 = bpy.data.objects.new('Lamp.002', light_lamp_002)
ob_lamp_001 = bpy.data.objects.new('Lamp.001', light_lamp_001)
ob_cube = bpy.data.objects.new('Cube', me_cube)
ob_lamp = bpy.data.objects.new('Lamp', light_lamp)
ob_camera = bpy.data.objects.new('Camera', cam_camera)

# ---- transforms, parenting, visibility, modifiers, constraints
ob_lamp_007.location = (4.076, -4.057, 1.408)
ob_lamp_007.rotation_euler = (0.6503, 0.05522, 1.866)
ob_lamp_007.lock_rotations_4d = False
ob_lamp_007.empty_display_type = 'ARROWS'
ob_lamp_007.color = (0.0, 0.0, 0.0, 0.0)
ob_lamp_007.lineart.crease_threshold = 0.0
ob_lamp_006.location = (4.076, 4.028, 1.408)
ob_lamp_006.rotation_euler = (0.6503, 0.05522, 1.866)
ob_lamp_006.lock_rotations_4d = False
ob_lamp_006.empty_display_type = 'ARROWS'
ob_lamp_006.color = (0.0, 0.0, 0.0, 0.0)
ob_lamp_006.lineart.crease_threshold = 0.0
ob_lamp_005.location = (-3.027, 4.028, 1.408)
ob_lamp_005.rotation_euler = (0.6503, 0.05522, 1.866)
ob_lamp_005.lock_rotations_4d = False
ob_lamp_005.empty_display_type = 'ARROWS'
ob_lamp_005.color = (0.0, 0.0, 0.0, 0.0)
ob_lamp_005.lineart.crease_threshold = 0.0
ob_lamp_004.location = (-3.027, -4.057, 1.408)
ob_lamp_004.rotation_euler = (0.6503, 0.05522, 1.866)
ob_lamp_004.lock_rotations_4d = False
ob_lamp_004.empty_display_type = 'ARROWS'
ob_lamp_004.color = (0.0, 0.0, 0.0, 0.0)
ob_lamp_004.lineart.crease_threshold = 0.0
ob_lamp_003.location = (-3.027, -4.057, 6.085)
ob_lamp_003.rotation_euler = (0.6503, 0.05522, 1.866)
ob_lamp_003.lock_rotations_4d = False
ob_lamp_003.empty_display_type = 'ARROWS'
ob_lamp_003.color = (0.0, 0.0, 0.0, 0.0)
ob_lamp_003.lineart.crease_threshold = 0.0
ob_lamp_002.location = (-3.027, 4.028, 6.085)
ob_lamp_002.rotation_euler = (0.6503, 0.05522, 1.866)
ob_lamp_002.lock_rotations_4d = False
ob_lamp_002.empty_display_type = 'ARROWS'
ob_lamp_002.color = (0.0, 0.0, 0.0, 0.0)
ob_lamp_002.lineart.crease_threshold = 0.0
ob_lamp_001.location = (4.076, 4.028, 6.085)
ob_lamp_001.rotation_euler = (0.6503, 0.05522, 1.866)
ob_lamp_001.lock_rotations_4d = False
ob_lamp_001.empty_display_type = 'ARROWS'
ob_lamp_001.color = (0.0, 0.0, 0.0, 0.0)
ob_lamp_001.lineart.crease_threshold = 0.0
ob_cube.location = (0.0, 0.0, 2.684)
ob_cube.lock_rotations_4d = False
ob_cube.empty_display_type = 'ARROWS'
ob_cube.lineart.crease_threshold = 0.0
ob_lamp.location = (4.076, -4.057, 6.085)
ob_lamp.rotation_euler = (0.6503, 0.05522, 1.866)
ob_lamp.lock_rotations_4d = False
ob_lamp.empty_display_type = 'ARROWS'
ob_lamp.color = (0.0, 0.0, 0.0, 0.0)
ob_lamp.lineart.crease_threshold = 0.0
ob_camera.location = (7.481, -6.508, 5.344)
ob_camera.rotation_euler = (1.109, 0.01082, 0.8149)
ob_camera.lock_rotations_4d = False
ob_camera.empty_display_type = 'ARROWS'
ob_camera.color = (0.0, 0.0, 0.0, 0.0)
ob_camera.display_type = 'WIRE'
ob_camera.lineart.crease_threshold = 0.0

# ---- collection membership
col_collection_1.objects.link(ob_lamp_007)
col_collection_1.objects.link(ob_lamp_006)
col_collection_1.objects.link(ob_lamp_005)
col_collection_1.objects.link(ob_lamp_004)
col_collection_1.objects.link(ob_lamp_003)
col_collection_1.objects.link(ob_lamp_002)
col_collection_1.objects.link(ob_lamp_001)
col_collection_1.objects.link(ob_cube)
col_collection_1.objects.link(ob_lamp)
col_collection_1.objects.link(ob_camera)

# ---- scene / render settings (as saved in the file)
scene.camera = ob_camera
scene.frame_start = 1; scene.frame_end = 250; scene.frame_set(1)
scene.render.engine = 'BLENDER_EEVEE_NEXT'
scene.render.resolution_percentage = 50
scene.render.dither_intensity = 0.0
scene.cycles.use_denoising = False
scene.cycles.samples = 10
scene.cycles.sampling_pattern = 'TABULATED_SOBOL'
scene.cycles.light_sampling_threshold = 0.0
scene.cycles.use_adaptive_sampling = False
scene.cycles.use_light_tree = False
scene.cycles.blur_glossy = 0.0
scene.cycles.pixel_filter_type = 'GAUSSIAN'
scene.cycles.sample_clamp_indirect = 0.0
scene.view_settings.view_transform = 'Standard'
bpy.context.view_layer.update()
